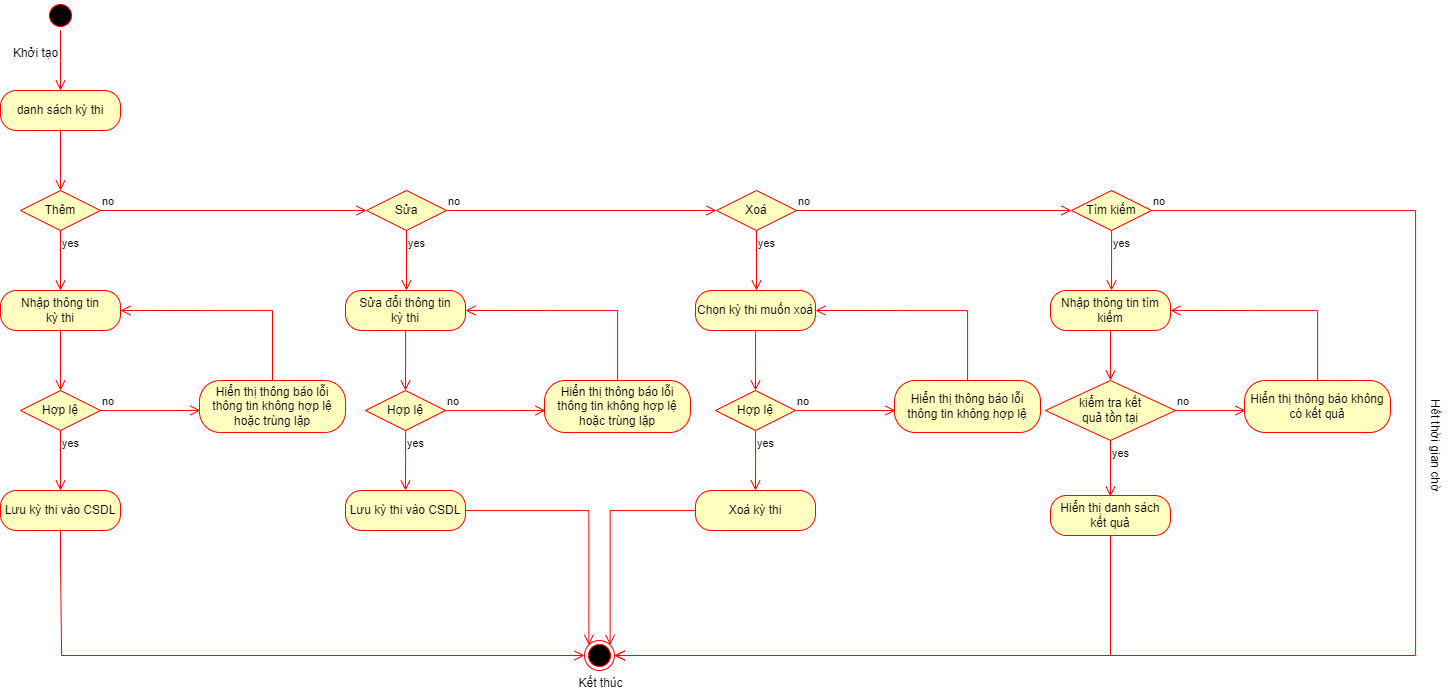

The diagram above was exported from draw.io. Its source (the exported page's mxGraphModel, read from the mxfile embedded in the PNG):
<mxGraphModel dx="1909" dy="1129" grid="1" gridSize="10" guides="1" tooltips="1" connect="1" arrows="1" fold="1" page="1" pageScale="1" pageWidth="850" pageHeight="1100" math="0" shadow="0">
  <root>
    <mxCell id="0" />
    <mxCell id="1" parent="0" />
    <mxCell id="6fnPbBhcXvmAfzhJulXR-1" value="" style="ellipse;html=1;shape=startState;fillColor=#000000;strokeColor=#ff0000;" vertex="1" parent="1">
      <mxGeometry x="80" y="200" width="30" height="30" as="geometry" />
    </mxCell>
    <mxCell id="6fnPbBhcXvmAfzhJulXR-2" value="" style="edgeStyle=orthogonalEdgeStyle;html=1;verticalAlign=bottom;endArrow=open;endSize=8;strokeColor=#ff0000;rounded=0;" edge="1" parent="1" source="6fnPbBhcXvmAfzhJulXR-1">
      <mxGeometry relative="1" as="geometry">
        <mxPoint x="95" y="290" as="targetPoint" />
      </mxGeometry>
    </mxCell>
    <mxCell id="6fnPbBhcXvmAfzhJulXR-3" value="danh sách kỳ thi" style="rounded=1;whiteSpace=wrap;html=1;arcSize=40;fontColor=#000000;fillColor=#ffffc0;strokeColor=#ff0000;" vertex="1" parent="1">
      <mxGeometry x="35" y="290" width="120" height="40" as="geometry" />
    </mxCell>
    <mxCell id="6fnPbBhcXvmAfzhJulXR-4" value="" style="edgeStyle=orthogonalEdgeStyle;html=1;verticalAlign=bottom;endArrow=open;endSize=8;strokeColor=#ff0000;rounded=0;" edge="1" parent="1" source="6fnPbBhcXvmAfzhJulXR-3">
      <mxGeometry relative="1" as="geometry">
        <mxPoint x="95" y="390" as="targetPoint" />
      </mxGeometry>
    </mxCell>
    <mxCell id="6fnPbBhcXvmAfzhJulXR-5" value="Thêm" style="rhombus;whiteSpace=wrap;html=1;fontColor=#000000;fillColor=#ffffc0;strokeColor=#ff0000;" vertex="1" parent="1">
      <mxGeometry x="55" y="390" width="80" height="40" as="geometry" />
    </mxCell>
    <mxCell id="6fnPbBhcXvmAfzhJulXR-6" value="no" style="edgeStyle=orthogonalEdgeStyle;html=1;align=left;verticalAlign=bottom;endArrow=open;endSize=8;strokeColor=#ff0000;rounded=0;entryX=0;entryY=0.5;entryDx=0;entryDy=0;" edge="1" parent="1" source="6fnPbBhcXvmAfzhJulXR-5" target="6fnPbBhcXvmAfzhJulXR-17">
      <mxGeometry x="-1" relative="1" as="geometry">
        <mxPoint x="230" y="410" as="targetPoint" />
      </mxGeometry>
    </mxCell>
    <mxCell id="6fnPbBhcXvmAfzhJulXR-7" value="yes" style="edgeStyle=orthogonalEdgeStyle;html=1;align=left;verticalAlign=top;endArrow=open;endSize=8;strokeColor=#ff0000;rounded=0;" edge="1" parent="1" source="6fnPbBhcXvmAfzhJulXR-5">
      <mxGeometry x="-1" relative="1" as="geometry">
        <mxPoint x="95" y="490" as="targetPoint" />
        <Array as="points">
          <mxPoint x="95" y="490" />
        </Array>
      </mxGeometry>
    </mxCell>
    <mxCell id="6fnPbBhcXvmAfzhJulXR-8" value="Nhập thông tin&lt;br&gt;kỳ thi" style="rounded=1;whiteSpace=wrap;html=1;arcSize=40;fontColor=#000000;fillColor=#ffffc0;strokeColor=#ff0000;" vertex="1" parent="1">
      <mxGeometry x="35" y="490" width="120" height="40" as="geometry" />
    </mxCell>
    <mxCell id="6fnPbBhcXvmAfzhJulXR-9" value="" style="edgeStyle=orthogonalEdgeStyle;html=1;verticalAlign=bottom;endArrow=open;endSize=8;strokeColor=#ff0000;rounded=0;" edge="1" parent="1" source="6fnPbBhcXvmAfzhJulXR-8">
      <mxGeometry relative="1" as="geometry">
        <mxPoint x="95" y="590" as="targetPoint" />
      </mxGeometry>
    </mxCell>
    <mxCell id="6fnPbBhcXvmAfzhJulXR-10" value="Hợp lệ" style="rhombus;whiteSpace=wrap;html=1;fontColor=#000000;fillColor=#ffffc0;strokeColor=#ff0000;" vertex="1" parent="1">
      <mxGeometry x="55" y="590" width="80" height="40" as="geometry" />
    </mxCell>
    <mxCell id="6fnPbBhcXvmAfzhJulXR-11" value="no" style="edgeStyle=orthogonalEdgeStyle;html=1;align=left;verticalAlign=bottom;endArrow=open;endSize=8;strokeColor=#ff0000;rounded=0;" edge="1" parent="1" source="6fnPbBhcXvmAfzhJulXR-10">
      <mxGeometry x="-1" relative="1" as="geometry">
        <mxPoint x="235" y="610" as="targetPoint" />
      </mxGeometry>
    </mxCell>
    <mxCell id="6fnPbBhcXvmAfzhJulXR-12" value="yes" style="edgeStyle=orthogonalEdgeStyle;html=1;align=left;verticalAlign=top;endArrow=open;endSize=8;strokeColor=#ff0000;rounded=0;" edge="1" parent="1" source="6fnPbBhcXvmAfzhJulXR-10">
      <mxGeometry x="-1" relative="1" as="geometry">
        <mxPoint x="95" y="690" as="targetPoint" />
      </mxGeometry>
    </mxCell>
    <mxCell id="6fnPbBhcXvmAfzhJulXR-13" value="Hiển thị thông báo lỗi thông tin không hợp lệ hoặc trùng lặp" style="rounded=1;whiteSpace=wrap;html=1;arcSize=40;fontColor=#000000;fillColor=#ffffc0;strokeColor=#ff0000;" vertex="1" parent="1">
      <mxGeometry x="234" y="580" width="146" height="52" as="geometry" />
    </mxCell>
    <mxCell id="6fnPbBhcXvmAfzhJulXR-14" value="" style="edgeStyle=orthogonalEdgeStyle;html=1;verticalAlign=bottom;endArrow=open;endSize=8;strokeColor=#ff0000;rounded=0;entryX=1;entryY=0.5;entryDx=0;entryDy=0;" edge="1" parent="1" source="6fnPbBhcXvmAfzhJulXR-13" target="6fnPbBhcXvmAfzhJulXR-8">
      <mxGeometry relative="1" as="geometry">
        <mxPoint x="294" y="692" as="targetPoint" />
        <Array as="points">
          <mxPoint x="307" y="510" />
        </Array>
      </mxGeometry>
    </mxCell>
    <mxCell id="6fnPbBhcXvmAfzhJulXR-15" value="Lưu kỳ thi vào CSDL" style="rounded=1;whiteSpace=wrap;html=1;arcSize=40;fontColor=#000000;fillColor=#ffffc0;strokeColor=#ff0000;" vertex="1" parent="1">
      <mxGeometry x="35" y="690" width="120" height="40" as="geometry" />
    </mxCell>
    <mxCell id="6fnPbBhcXvmAfzhJulXR-16" value="" style="edgeStyle=orthogonalEdgeStyle;html=1;verticalAlign=bottom;endArrow=open;endSize=8;strokeColor=#ff0000;rounded=0;entryX=0;entryY=0.5;entryDx=0;entryDy=0;" edge="1" parent="1" source="6fnPbBhcXvmAfzhJulXR-15" target="6fnPbBhcXvmAfzhJulXR-53">
      <mxGeometry relative="1" as="geometry">
        <mxPoint x="95" y="790" as="targetPoint" />
        <Array as="points">
          <mxPoint x="95" y="760" />
          <mxPoint x="96" y="760" />
          <mxPoint x="96" y="855" />
        </Array>
      </mxGeometry>
    </mxCell>
    <mxCell id="6fnPbBhcXvmAfzhJulXR-17" value="Sửa" style="rhombus;whiteSpace=wrap;html=1;fontColor=#000000;fillColor=#ffffc0;strokeColor=#ff0000;" vertex="1" parent="1">
      <mxGeometry x="401" y="390" width="80" height="40" as="geometry" />
    </mxCell>
    <mxCell id="6fnPbBhcXvmAfzhJulXR-18" value="no" style="edgeStyle=orthogonalEdgeStyle;html=1;align=left;verticalAlign=bottom;endArrow=open;endSize=8;strokeColor=#ff0000;rounded=0;entryX=0;entryY=0.5;entryDx=0;entryDy=0;" edge="1" parent="1" source="6fnPbBhcXvmAfzhJulXR-17" target="6fnPbBhcXvmAfzhJulXR-29">
      <mxGeometry x="-1" relative="1" as="geometry">
        <mxPoint x="750" y="410" as="targetPoint" />
      </mxGeometry>
    </mxCell>
    <mxCell id="6fnPbBhcXvmAfzhJulXR-19" value="yes" style="edgeStyle=orthogonalEdgeStyle;html=1;align=left;verticalAlign=top;endArrow=open;endSize=8;strokeColor=#ff0000;rounded=0;" edge="1" parent="1" source="6fnPbBhcXvmAfzhJulXR-17">
      <mxGeometry x="-1" relative="1" as="geometry">
        <mxPoint x="441" y="490" as="targetPoint" />
      </mxGeometry>
    </mxCell>
    <mxCell id="6fnPbBhcXvmAfzhJulXR-20" value="Sửa đổi thông tin&lt;br&gt;kỳ thi" style="rounded=1;whiteSpace=wrap;html=1;arcSize=40;fontColor=#000000;fillColor=#ffffc0;strokeColor=#ff0000;" vertex="1" parent="1">
      <mxGeometry x="380" y="490" width="120" height="40" as="geometry" />
    </mxCell>
    <mxCell id="6fnPbBhcXvmAfzhJulXR-21" value="" style="edgeStyle=orthogonalEdgeStyle;html=1;verticalAlign=bottom;endArrow=open;endSize=8;strokeColor=#ff0000;rounded=0;" edge="1" parent="1" source="6fnPbBhcXvmAfzhJulXR-20">
      <mxGeometry relative="1" as="geometry">
        <mxPoint x="440" y="590" as="targetPoint" />
      </mxGeometry>
    </mxCell>
    <mxCell id="6fnPbBhcXvmAfzhJulXR-22" value="Hợp lệ" style="rhombus;whiteSpace=wrap;html=1;fontColor=#000000;fillColor=#ffffc0;strokeColor=#ff0000;" vertex="1" parent="1">
      <mxGeometry x="400" y="590" width="80" height="40" as="geometry" />
    </mxCell>
    <mxCell id="6fnPbBhcXvmAfzhJulXR-23" value="no" style="edgeStyle=orthogonalEdgeStyle;html=1;align=left;verticalAlign=bottom;endArrow=open;endSize=8;strokeColor=#ff0000;rounded=0;" edge="1" parent="1" source="6fnPbBhcXvmAfzhJulXR-22">
      <mxGeometry x="-1" relative="1" as="geometry">
        <mxPoint x="580" y="610" as="targetPoint" />
      </mxGeometry>
    </mxCell>
    <mxCell id="6fnPbBhcXvmAfzhJulXR-24" value="yes" style="edgeStyle=orthogonalEdgeStyle;html=1;align=left;verticalAlign=top;endArrow=open;endSize=8;strokeColor=#ff0000;rounded=0;" edge="1" parent="1" source="6fnPbBhcXvmAfzhJulXR-22">
      <mxGeometry x="-1" relative="1" as="geometry">
        <mxPoint x="440" y="690" as="targetPoint" />
      </mxGeometry>
    </mxCell>
    <mxCell id="6fnPbBhcXvmAfzhJulXR-25" value="Hiển thị thông báo lỗi thông tin không hợp lệ hoặc trùng lặp" style="rounded=1;whiteSpace=wrap;html=1;arcSize=40;fontColor=#000000;fillColor=#ffffc0;strokeColor=#ff0000;" vertex="1" parent="1">
      <mxGeometry x="579" y="580" width="146" height="52" as="geometry" />
    </mxCell>
    <mxCell id="6fnPbBhcXvmAfzhJulXR-26" value="" style="edgeStyle=orthogonalEdgeStyle;html=1;verticalAlign=bottom;endArrow=open;endSize=8;strokeColor=#ff0000;rounded=0;entryX=1;entryY=0.5;entryDx=0;entryDy=0;" edge="1" parent="1" source="6fnPbBhcXvmAfzhJulXR-25" target="6fnPbBhcXvmAfzhJulXR-20">
      <mxGeometry relative="1" as="geometry">
        <mxPoint x="639" y="692" as="targetPoint" />
        <Array as="points">
          <mxPoint x="652" y="510" />
        </Array>
      </mxGeometry>
    </mxCell>
    <mxCell id="6fnPbBhcXvmAfzhJulXR-27" value="Lưu kỳ thi&amp;nbsp;vào CSDL" style="rounded=1;whiteSpace=wrap;html=1;arcSize=40;fontColor=#000000;fillColor=#ffffc0;strokeColor=#ff0000;" vertex="1" parent="1">
      <mxGeometry x="380" y="690" width="120" height="40" as="geometry" />
    </mxCell>
    <mxCell id="6fnPbBhcXvmAfzhJulXR-28" value="" style="edgeStyle=orthogonalEdgeStyle;html=1;verticalAlign=bottom;endArrow=open;endSize=8;strokeColor=#ff0000;rounded=0;entryX=0;entryY=0;entryDx=0;entryDy=0;" edge="1" parent="1" source="6fnPbBhcXvmAfzhJulXR-27" target="6fnPbBhcXvmAfzhJulXR-53">
      <mxGeometry relative="1" as="geometry">
        <mxPoint x="440" y="790" as="targetPoint" />
      </mxGeometry>
    </mxCell>
    <mxCell id="6fnPbBhcXvmAfzhJulXR-29" value="Xoá" style="rhombus;whiteSpace=wrap;html=1;fontColor=#000000;fillColor=#ffffc0;strokeColor=#ff0000;" vertex="1" parent="1">
      <mxGeometry x="751" y="390" width="80" height="40" as="geometry" />
    </mxCell>
    <mxCell id="6fnPbBhcXvmAfzhJulXR-30" value="no" style="edgeStyle=orthogonalEdgeStyle;html=1;align=left;verticalAlign=bottom;endArrow=open;endSize=8;strokeColor=#ff0000;rounded=0;entryX=0;entryY=0.5;entryDx=0;entryDy=0;" edge="1" parent="1" source="6fnPbBhcXvmAfzhJulXR-29" target="6fnPbBhcXvmAfzhJulXR-41">
      <mxGeometry x="-1" relative="1" as="geometry">
        <mxPoint x="931" y="410" as="targetPoint" />
      </mxGeometry>
    </mxCell>
    <mxCell id="6fnPbBhcXvmAfzhJulXR-31" value="yes" style="edgeStyle=orthogonalEdgeStyle;html=1;align=left;verticalAlign=top;endArrow=open;endSize=8;strokeColor=#ff0000;rounded=0;" edge="1" parent="1" source="6fnPbBhcXvmAfzhJulXR-29">
      <mxGeometry x="-1" relative="1" as="geometry">
        <mxPoint x="791" y="490" as="targetPoint" />
      </mxGeometry>
    </mxCell>
    <mxCell id="6fnPbBhcXvmAfzhJulXR-32" value="Chọn kỳ thi&amp;nbsp;muốn xoá" style="rounded=1;whiteSpace=wrap;html=1;arcSize=40;fontColor=#000000;fillColor=#ffffc0;strokeColor=#ff0000;" vertex="1" parent="1">
      <mxGeometry x="730" y="490" width="120" height="40" as="geometry" />
    </mxCell>
    <mxCell id="6fnPbBhcXvmAfzhJulXR-33" value="" style="edgeStyle=orthogonalEdgeStyle;html=1;verticalAlign=bottom;endArrow=open;endSize=8;strokeColor=#ff0000;rounded=0;" edge="1" parent="1" source="6fnPbBhcXvmAfzhJulXR-32">
      <mxGeometry relative="1" as="geometry">
        <mxPoint x="790" y="590" as="targetPoint" />
      </mxGeometry>
    </mxCell>
    <mxCell id="6fnPbBhcXvmAfzhJulXR-34" value="Hợp lệ" style="rhombus;whiteSpace=wrap;html=1;fontColor=#000000;fillColor=#ffffc0;strokeColor=#ff0000;" vertex="1" parent="1">
      <mxGeometry x="750" y="590" width="80" height="40" as="geometry" />
    </mxCell>
    <mxCell id="6fnPbBhcXvmAfzhJulXR-35" value="no" style="edgeStyle=orthogonalEdgeStyle;html=1;align=left;verticalAlign=bottom;endArrow=open;endSize=8;strokeColor=#ff0000;rounded=0;" edge="1" parent="1" source="6fnPbBhcXvmAfzhJulXR-34">
      <mxGeometry x="-1" relative="1" as="geometry">
        <mxPoint x="930" y="610" as="targetPoint" />
      </mxGeometry>
    </mxCell>
    <mxCell id="6fnPbBhcXvmAfzhJulXR-36" value="yes" style="edgeStyle=orthogonalEdgeStyle;html=1;align=left;verticalAlign=top;endArrow=open;endSize=8;strokeColor=#ff0000;rounded=0;" edge="1" parent="1" source="6fnPbBhcXvmAfzhJulXR-34">
      <mxGeometry x="-1" relative="1" as="geometry">
        <mxPoint x="790" y="690" as="targetPoint" />
      </mxGeometry>
    </mxCell>
    <mxCell id="6fnPbBhcXvmAfzhJulXR-37" value="Hiển thị thông báo lỗi thông tin không hợp lệ" style="rounded=1;whiteSpace=wrap;html=1;arcSize=40;fontColor=#000000;fillColor=#ffffc0;strokeColor=#ff0000;" vertex="1" parent="1">
      <mxGeometry x="929" y="580" width="146" height="52" as="geometry" />
    </mxCell>
    <mxCell id="6fnPbBhcXvmAfzhJulXR-38" value="" style="edgeStyle=orthogonalEdgeStyle;html=1;verticalAlign=bottom;endArrow=open;endSize=8;strokeColor=#ff0000;rounded=0;entryX=1;entryY=0.5;entryDx=0;entryDy=0;" edge="1" parent="1" source="6fnPbBhcXvmAfzhJulXR-37" target="6fnPbBhcXvmAfzhJulXR-32">
      <mxGeometry relative="1" as="geometry">
        <mxPoint x="989" y="692" as="targetPoint" />
        <Array as="points">
          <mxPoint x="1002" y="510" />
        </Array>
      </mxGeometry>
    </mxCell>
    <mxCell id="6fnPbBhcXvmAfzhJulXR-39" value="Xoá kỳ thi" style="rounded=1;whiteSpace=wrap;html=1;arcSize=40;fontColor=#000000;fillColor=#ffffc0;strokeColor=#ff0000;" vertex="1" parent="1">
      <mxGeometry x="730" y="690" width="120" height="40" as="geometry" />
    </mxCell>
    <mxCell id="6fnPbBhcXvmAfzhJulXR-40" value="" style="edgeStyle=orthogonalEdgeStyle;html=1;verticalAlign=bottom;endArrow=open;endSize=8;strokeColor=#ff0000;rounded=0;entryX=1;entryY=0;entryDx=0;entryDy=0;" edge="1" parent="1" source="6fnPbBhcXvmAfzhJulXR-39" target="6fnPbBhcXvmAfzhJulXR-53">
      <mxGeometry relative="1" as="geometry">
        <mxPoint x="790" y="790" as="targetPoint" />
      </mxGeometry>
    </mxCell>
    <mxCell id="6fnPbBhcXvmAfzhJulXR-41" value="Tìm kiếm" style="rhombus;whiteSpace=wrap;html=1;fontColor=#000000;fillColor=#ffffc0;strokeColor=#ff0000;" vertex="1" parent="1">
      <mxGeometry x="1106" y="390" width="80" height="40" as="geometry" />
    </mxCell>
    <mxCell id="6fnPbBhcXvmAfzhJulXR-42" value="no" style="edgeStyle=orthogonalEdgeStyle;html=1;align=left;verticalAlign=bottom;endArrow=open;endSize=8;strokeColor=#ff0000;rounded=0;entryX=1;entryY=0.5;entryDx=0;entryDy=0;" edge="1" parent="1" source="6fnPbBhcXvmAfzhJulXR-41" target="6fnPbBhcXvmAfzhJulXR-53">
      <mxGeometry x="-1" relative="1" as="geometry">
        <mxPoint x="1286" y="410" as="targetPoint" />
        <Array as="points">
          <mxPoint x="1450" y="410" />
          <mxPoint x="1450" y="855" />
        </Array>
      </mxGeometry>
    </mxCell>
    <mxCell id="6fnPbBhcXvmAfzhJulXR-43" value="yes" style="edgeStyle=orthogonalEdgeStyle;html=1;align=left;verticalAlign=top;endArrow=open;endSize=8;strokeColor=#ff0000;rounded=0;" edge="1" parent="1" source="6fnPbBhcXvmAfzhJulXR-41">
      <mxGeometry x="-1" relative="1" as="geometry">
        <mxPoint x="1146" y="490" as="targetPoint" />
      </mxGeometry>
    </mxCell>
    <mxCell id="6fnPbBhcXvmAfzhJulXR-44" value="Nhập thông tin tìm kiếm" style="rounded=1;whiteSpace=wrap;html=1;arcSize=40;fontColor=#000000;fillColor=#ffffc0;strokeColor=#ff0000;" vertex="1" parent="1">
      <mxGeometry x="1085" y="490" width="120" height="40" as="geometry" />
    </mxCell>
    <mxCell id="6fnPbBhcXvmAfzhJulXR-45" value="" style="edgeStyle=orthogonalEdgeStyle;html=1;verticalAlign=bottom;endArrow=open;endSize=8;strokeColor=#ff0000;rounded=0;entryX=0.5;entryY=0;entryDx=0;entryDy=0;" edge="1" parent="1" source="6fnPbBhcXvmAfzhJulXR-44" target="6fnPbBhcXvmAfzhJulXR-46">
      <mxGeometry relative="1" as="geometry">
        <mxPoint x="1140" y="590" as="targetPoint" />
      </mxGeometry>
    </mxCell>
    <mxCell id="6fnPbBhcXvmAfzhJulXR-46" value="kiểm tra kết&lt;br&gt;quả tồn tại" style="rhombus;whiteSpace=wrap;html=1;fontColor=#000000;fillColor=#ffffc0;strokeColor=#ff0000;" vertex="1" parent="1">
      <mxGeometry x="1080" y="580" width="130" height="60" as="geometry" />
    </mxCell>
    <mxCell id="6fnPbBhcXvmAfzhJulXR-47" value="no" style="edgeStyle=orthogonalEdgeStyle;html=1;align=left;verticalAlign=bottom;endArrow=open;endSize=8;strokeColor=#ff0000;rounded=0;" edge="1" parent="1" source="6fnPbBhcXvmAfzhJulXR-46">
      <mxGeometry x="-1" relative="1" as="geometry">
        <mxPoint x="1280" y="610" as="targetPoint" />
      </mxGeometry>
    </mxCell>
    <mxCell id="6fnPbBhcXvmAfzhJulXR-48" value="yes" style="edgeStyle=orthogonalEdgeStyle;html=1;align=left;verticalAlign=top;endArrow=open;endSize=8;strokeColor=#ff0000;rounded=0;entryX=0.5;entryY=0;entryDx=0;entryDy=0;" edge="1" parent="1" source="6fnPbBhcXvmAfzhJulXR-46" target="6fnPbBhcXvmAfzhJulXR-51">
      <mxGeometry x="-1" relative="1" as="geometry">
        <mxPoint x="1140" y="690" as="targetPoint" />
        <Array as="points">
          <mxPoint x="1145" y="696" />
        </Array>
      </mxGeometry>
    </mxCell>
    <mxCell id="6fnPbBhcXvmAfzhJulXR-49" value="Hiển thị thông báo không có kết quả" style="rounded=1;whiteSpace=wrap;html=1;arcSize=40;fontColor=#000000;fillColor=#ffffc0;strokeColor=#ff0000;" vertex="1" parent="1">
      <mxGeometry x="1279" y="580" width="146" height="52" as="geometry" />
    </mxCell>
    <mxCell id="6fnPbBhcXvmAfzhJulXR-50" value="" style="edgeStyle=orthogonalEdgeStyle;html=1;verticalAlign=bottom;endArrow=open;endSize=8;strokeColor=#ff0000;rounded=0;entryX=1;entryY=0.5;entryDx=0;entryDy=0;" edge="1" parent="1" source="6fnPbBhcXvmAfzhJulXR-49" target="6fnPbBhcXvmAfzhJulXR-44">
      <mxGeometry relative="1" as="geometry">
        <mxPoint x="1339" y="692" as="targetPoint" />
        <Array as="points">
          <mxPoint x="1352" y="510" />
        </Array>
      </mxGeometry>
    </mxCell>
    <mxCell id="6fnPbBhcXvmAfzhJulXR-51" value="Hiển thị danh sách kết quả" style="rounded=1;whiteSpace=wrap;html=1;arcSize=40;fontColor=#000000;fillColor=#ffffc0;strokeColor=#ff0000;" vertex="1" parent="1">
      <mxGeometry x="1085" y="695" width="120" height="40" as="geometry" />
    </mxCell>
    <mxCell id="6fnPbBhcXvmAfzhJulXR-52" value="" style="edgeStyle=orthogonalEdgeStyle;html=1;verticalAlign=bottom;endArrow=open;endSize=8;strokeColor=#ff0000;rounded=0;entryX=1;entryY=0.5;entryDx=0;entryDy=0;" edge="1" parent="1" source="6fnPbBhcXvmAfzhJulXR-51" target="6fnPbBhcXvmAfzhJulXR-53">
      <mxGeometry relative="1" as="geometry">
        <mxPoint x="1140" y="790" as="targetPoint" />
        <Array as="points">
          <mxPoint x="1145" y="855" />
        </Array>
      </mxGeometry>
    </mxCell>
    <mxCell id="6fnPbBhcXvmAfzhJulXR-53" value="" style="ellipse;html=1;shape=endState;fillColor=#000000;strokeColor=#ff0000;" vertex="1" parent="1">
      <mxGeometry x="619" y="840" width="30" height="30" as="geometry" />
    </mxCell>
    <mxCell id="6fnPbBhcXvmAfzhJulXR-54" value="Khởi tạo" style="text;html=1;align=center;verticalAlign=middle;resizable=0;points=[];autosize=1;strokeColor=none;fillColor=none;" vertex="1" parent="1">
      <mxGeometry x="35" y="238" width="70" height="30" as="geometry" />
    </mxCell>
    <mxCell id="6fnPbBhcXvmAfzhJulXR-55" value="Kết thúc" style="text;html=1;align=center;verticalAlign=middle;resizable=0;points=[];autosize=1;strokeColor=none;fillColor=none;" vertex="1" parent="1">
      <mxGeometry x="600" y="868" width="70" height="30" as="geometry" />
    </mxCell>
    <mxCell id="6fnPbBhcXvmAfzhJulXR-56" value="Hết thời gian chờ" style="text;html=1;align=center;verticalAlign=middle;resizable=0;points=[];autosize=1;strokeColor=none;fillColor=none;rotation=90;" vertex="1" parent="1">
      <mxGeometry x="1410" y="630" width="120" height="30" as="geometry" />
    </mxCell>
  </root>
</mxGraphModel>